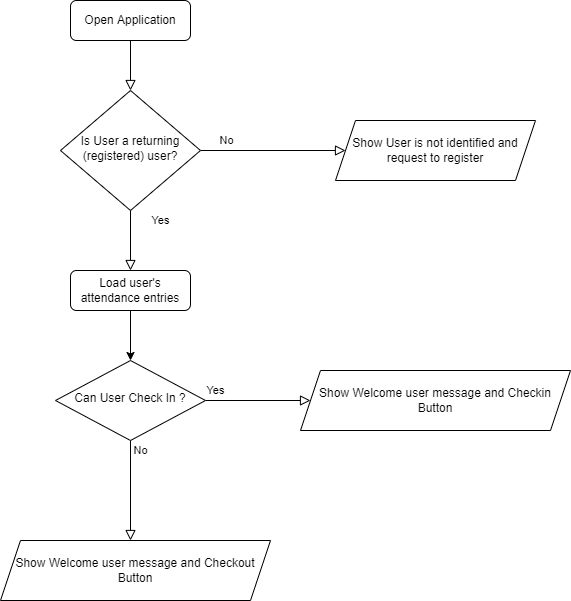

The diagram above was exported from draw.io. Its source (the exported page's mxGraphModel, read from the mxfile embedded in the PNG):
<mxGraphModel dx="1054" dy="582" grid="1" gridSize="10" guides="1" tooltips="1" connect="1" arrows="1" fold="1" page="1" pageScale="1" pageWidth="827" pageHeight="1169" math="0" shadow="0">
  <root>
    <mxCell id="WIyWlLk6GJQsqaUBKTNV-0" />
    <mxCell id="WIyWlLk6GJQsqaUBKTNV-1" parent="WIyWlLk6GJQsqaUBKTNV-0" />
    <mxCell id="WIyWlLk6GJQsqaUBKTNV-2" value="" style="rounded=0;html=1;jettySize=auto;orthogonalLoop=1;fontSize=11;endArrow=block;endFill=0;endSize=8;strokeWidth=1;shadow=0;labelBackgroundColor=none;edgeStyle=orthogonalEdgeStyle;" parent="WIyWlLk6GJQsqaUBKTNV-1" source="WIyWlLk6GJQsqaUBKTNV-3" target="WIyWlLk6GJQsqaUBKTNV-6" edge="1">
      <mxGeometry relative="1" as="geometry" />
    </mxCell>
    <mxCell id="WIyWlLk6GJQsqaUBKTNV-3" value="Open Application" style="rounded=1;whiteSpace=wrap;html=1;fontSize=12;glass=0;strokeWidth=1;shadow=0;" parent="WIyWlLk6GJQsqaUBKTNV-1" vertex="1">
      <mxGeometry x="160" y="80" width="120" height="40" as="geometry" />
    </mxCell>
    <mxCell id="WIyWlLk6GJQsqaUBKTNV-4" value="Yes" style="rounded=0;html=1;jettySize=auto;orthogonalLoop=1;fontSize=11;endArrow=block;endFill=0;endSize=8;strokeWidth=1;shadow=0;labelBackgroundColor=none;edgeStyle=orthogonalEdgeStyle;entryX=0.5;entryY=0;entryDx=0;entryDy=0;" parent="WIyWlLk6GJQsqaUBKTNV-1" source="WIyWlLk6GJQsqaUBKTNV-6" target="QT-Ip-NVnkLV3ZKRS7bB-1" edge="1">
      <mxGeometry x="-0.6667" y="30" relative="1" as="geometry">
        <mxPoint as="offset" />
      </mxGeometry>
    </mxCell>
    <mxCell id="WIyWlLk6GJQsqaUBKTNV-5" value="No" style="edgeStyle=orthogonalEdgeStyle;rounded=0;html=1;jettySize=auto;orthogonalLoop=1;fontSize=11;endArrow=block;endFill=0;endSize=8;strokeWidth=1;shadow=0;labelBackgroundColor=none;entryX=0;entryY=0.5;entryDx=0;entryDy=0;" parent="WIyWlLk6GJQsqaUBKTNV-1" source="WIyWlLk6GJQsqaUBKTNV-6" target="QT-Ip-NVnkLV3ZKRS7bB-0" edge="1">
      <mxGeometry x="-0.6364" y="10" relative="1" as="geometry">
        <mxPoint as="offset" />
        <mxPoint x="400" y="230" as="targetPoint" />
      </mxGeometry>
    </mxCell>
    <mxCell id="WIyWlLk6GJQsqaUBKTNV-6" value="Is User a returning (registered) user?" style="rhombus;whiteSpace=wrap;html=1;shadow=0;fontFamily=Helvetica;fontSize=12;align=center;strokeWidth=1;spacing=6;spacingTop=-4;" parent="WIyWlLk6GJQsqaUBKTNV-1" vertex="1">
      <mxGeometry x="150" y="170" width="140" height="120" as="geometry" />
    </mxCell>
    <mxCell id="WIyWlLk6GJQsqaUBKTNV-8" value="No" style="rounded=0;html=1;jettySize=auto;orthogonalLoop=1;fontSize=11;endArrow=block;endFill=0;endSize=8;strokeWidth=1;shadow=0;labelBackgroundColor=none;edgeStyle=orthogonalEdgeStyle;" parent="WIyWlLk6GJQsqaUBKTNV-1" source="WIyWlLk6GJQsqaUBKTNV-10" edge="1">
      <mxGeometry x="-0.8" y="10" relative="1" as="geometry">
        <mxPoint as="offset" />
        <mxPoint x="220" y="620" as="targetPoint" />
      </mxGeometry>
    </mxCell>
    <mxCell id="WIyWlLk6GJQsqaUBKTNV-9" value="Yes" style="edgeStyle=orthogonalEdgeStyle;rounded=0;html=1;jettySize=auto;orthogonalLoop=1;fontSize=11;endArrow=block;endFill=0;endSize=8;strokeWidth=1;shadow=0;labelBackgroundColor=none;entryX=0;entryY=0.5;entryDx=0;entryDy=0;" parent="WIyWlLk6GJQsqaUBKTNV-1" source="WIyWlLk6GJQsqaUBKTNV-10" target="QT-Ip-NVnkLV3ZKRS7bB-5" edge="1">
      <mxGeometry x="-0.8182" y="10" relative="1" as="geometry">
        <mxPoint as="offset" />
        <mxPoint x="460" y="480" as="targetPoint" />
      </mxGeometry>
    </mxCell>
    <mxCell id="WIyWlLk6GJQsqaUBKTNV-10" value="Can User Check In ?" style="rhombus;whiteSpace=wrap;html=1;shadow=0;fontFamily=Helvetica;fontSize=12;align=center;strokeWidth=1;spacing=6;spacingTop=-4;" parent="WIyWlLk6GJQsqaUBKTNV-1" vertex="1">
      <mxGeometry x="145" y="440" width="150" height="80" as="geometry" />
    </mxCell>
    <mxCell id="QT-Ip-NVnkLV3ZKRS7bB-0" value="Show User is not identified and request to register" style="shape=parallelogram;perimeter=parallelogramPerimeter;whiteSpace=wrap;html=1;fixedSize=1;" vertex="1" parent="WIyWlLk6GJQsqaUBKTNV-1">
      <mxGeometry x="425" y="200" width="200" height="60" as="geometry" />
    </mxCell>
    <mxCell id="QT-Ip-NVnkLV3ZKRS7bB-3" style="edgeStyle=orthogonalEdgeStyle;rounded=0;orthogonalLoop=1;jettySize=auto;html=1;" edge="1" parent="WIyWlLk6GJQsqaUBKTNV-1" source="QT-Ip-NVnkLV3ZKRS7bB-1" target="WIyWlLk6GJQsqaUBKTNV-10">
      <mxGeometry relative="1" as="geometry" />
    </mxCell>
    <mxCell id="QT-Ip-NVnkLV3ZKRS7bB-1" value="Load user's attendance entries" style="rounded=1;whiteSpace=wrap;html=1;fontSize=12;glass=0;strokeWidth=1;shadow=0;" vertex="1" parent="WIyWlLk6GJQsqaUBKTNV-1">
      <mxGeometry x="160" y="350" width="120" height="40" as="geometry" />
    </mxCell>
    <mxCell id="QT-Ip-NVnkLV3ZKRS7bB-5" value="Show Welcome user message and Checkin Button" style="shape=parallelogram;perimeter=parallelogramPerimeter;whiteSpace=wrap;html=1;fixedSize=1;" vertex="1" parent="WIyWlLk6GJQsqaUBKTNV-1">
      <mxGeometry x="390" y="450" width="270" height="60" as="geometry" />
    </mxCell>
    <mxCell id="QT-Ip-NVnkLV3ZKRS7bB-6" value="Show Welcome user message and Checkout Button" style="shape=parallelogram;perimeter=parallelogramPerimeter;whiteSpace=wrap;html=1;fixedSize=1;" vertex="1" parent="WIyWlLk6GJQsqaUBKTNV-1">
      <mxGeometry x="90" y="620" width="270" height="60" as="geometry" />
    </mxCell>
  </root>
</mxGraphModel>